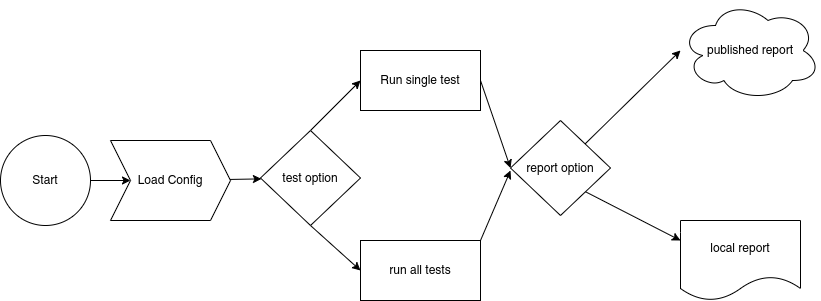

The diagram above was exported from draw.io. Its source (the exported page's mxGraphModel, read from the mxfile embedded in the PNG):
<mxGraphModel dx="1109" dy="518" grid="1" gridSize="10" guides="1" tooltips="1" connect="1" arrows="1" fold="1" page="1" pageScale="1" pageWidth="827" pageHeight="1169" math="0" shadow="0">
  <root>
    <mxCell id="0" />
    <mxCell id="1" parent="0" />
    <mxCell id="8" style="edgeStyle=none;html=1;entryX=0;entryY=0.5;entryDx=0;entryDy=0;" edge="1" parent="1" source="2" target="7">
      <mxGeometry relative="1" as="geometry" />
    </mxCell>
    <mxCell id="2" value="Start" style="ellipse;whiteSpace=wrap;html=1;aspect=fixed;" vertex="1" parent="1">
      <mxGeometry y="155" width="90" height="90" as="geometry" />
    </mxCell>
    <mxCell id="15" style="edgeStyle=none;html=1;exitX=0.5;exitY=1;exitDx=0;exitDy=0;entryX=0;entryY=0.5;entryDx=0;entryDy=0;" edge="1" parent="1" source="4" target="14">
      <mxGeometry relative="1" as="geometry" />
    </mxCell>
    <mxCell id="16" style="edgeStyle=none;html=1;entryX=0;entryY=0.5;entryDx=0;entryDy=0;exitX=0.5;exitY=0;exitDx=0;exitDy=0;" edge="1" parent="1" source="4" target="13">
      <mxGeometry relative="1" as="geometry" />
    </mxCell>
    <mxCell id="4" value="test option" style="rhombus;whiteSpace=wrap;html=1;" vertex="1" parent="1">
      <mxGeometry x="260" y="150" width="100" height="95" as="geometry" />
    </mxCell>
    <mxCell id="5" value="published report" style="ellipse;shape=cloud;whiteSpace=wrap;html=1;" vertex="1" parent="1">
      <mxGeometry x="680" y="20" width="140" height="100" as="geometry" />
    </mxCell>
    <mxCell id="6" value="local report" style="shape=document;whiteSpace=wrap;html=1;boundedLbl=1;" vertex="1" parent="1">
      <mxGeometry x="680" y="240" width="120" height="80" as="geometry" />
    </mxCell>
    <mxCell id="9" style="edgeStyle=none;html=1;" edge="1" parent="1" source="7" target="4">
      <mxGeometry relative="1" as="geometry" />
    </mxCell>
    <mxCell id="7" value="Load Config" style="shape=step;perimeter=stepPerimeter;whiteSpace=wrap;html=1;fixedSize=1;" vertex="1" parent="1">
      <mxGeometry x="110" y="160" width="120" height="80" as="geometry" />
    </mxCell>
    <mxCell id="11" style="edgeStyle=none;html=1;entryX=0;entryY=0.5;entryDx=0;entryDy=0;entryPerimeter=0;" edge="1" parent="1" source="10" target="5">
      <mxGeometry relative="1" as="geometry" />
    </mxCell>
    <mxCell id="12" style="edgeStyle=none;html=1;exitX=1;exitY=1;exitDx=0;exitDy=0;entryX=0;entryY=0.25;entryDx=0;entryDy=0;" edge="1" parent="1" source="10" target="6">
      <mxGeometry relative="1" as="geometry" />
    </mxCell>
    <mxCell id="10" value="report option" style="rhombus;whiteSpace=wrap;html=1;" vertex="1" parent="1">
      <mxGeometry x="510" y="140" width="100" height="95" as="geometry" />
    </mxCell>
    <mxCell id="17" style="edgeStyle=none;html=1;exitX=1;exitY=0.5;exitDx=0;exitDy=0;entryX=0;entryY=0.5;entryDx=0;entryDy=0;" edge="1" parent="1" source="13" target="10">
      <mxGeometry relative="1" as="geometry" />
    </mxCell>
    <mxCell id="13" value="Run single test" style="rounded=0;whiteSpace=wrap;html=1;" vertex="1" parent="1">
      <mxGeometry x="360" y="70" width="120" height="60" as="geometry" />
    </mxCell>
    <mxCell id="18" style="edgeStyle=none;html=1;exitX=1;exitY=0;exitDx=0;exitDy=0;" edge="1" parent="1" source="14">
      <mxGeometry relative="1" as="geometry">
        <mxPoint x="510" y="190" as="targetPoint" />
      </mxGeometry>
    </mxCell>
    <mxCell id="14" value="run all tests" style="rounded=0;whiteSpace=wrap;html=1;" vertex="1" parent="1">
      <mxGeometry x="360" y="260" width="120" height="60" as="geometry" />
    </mxCell>
  </root>
</mxGraphModel>